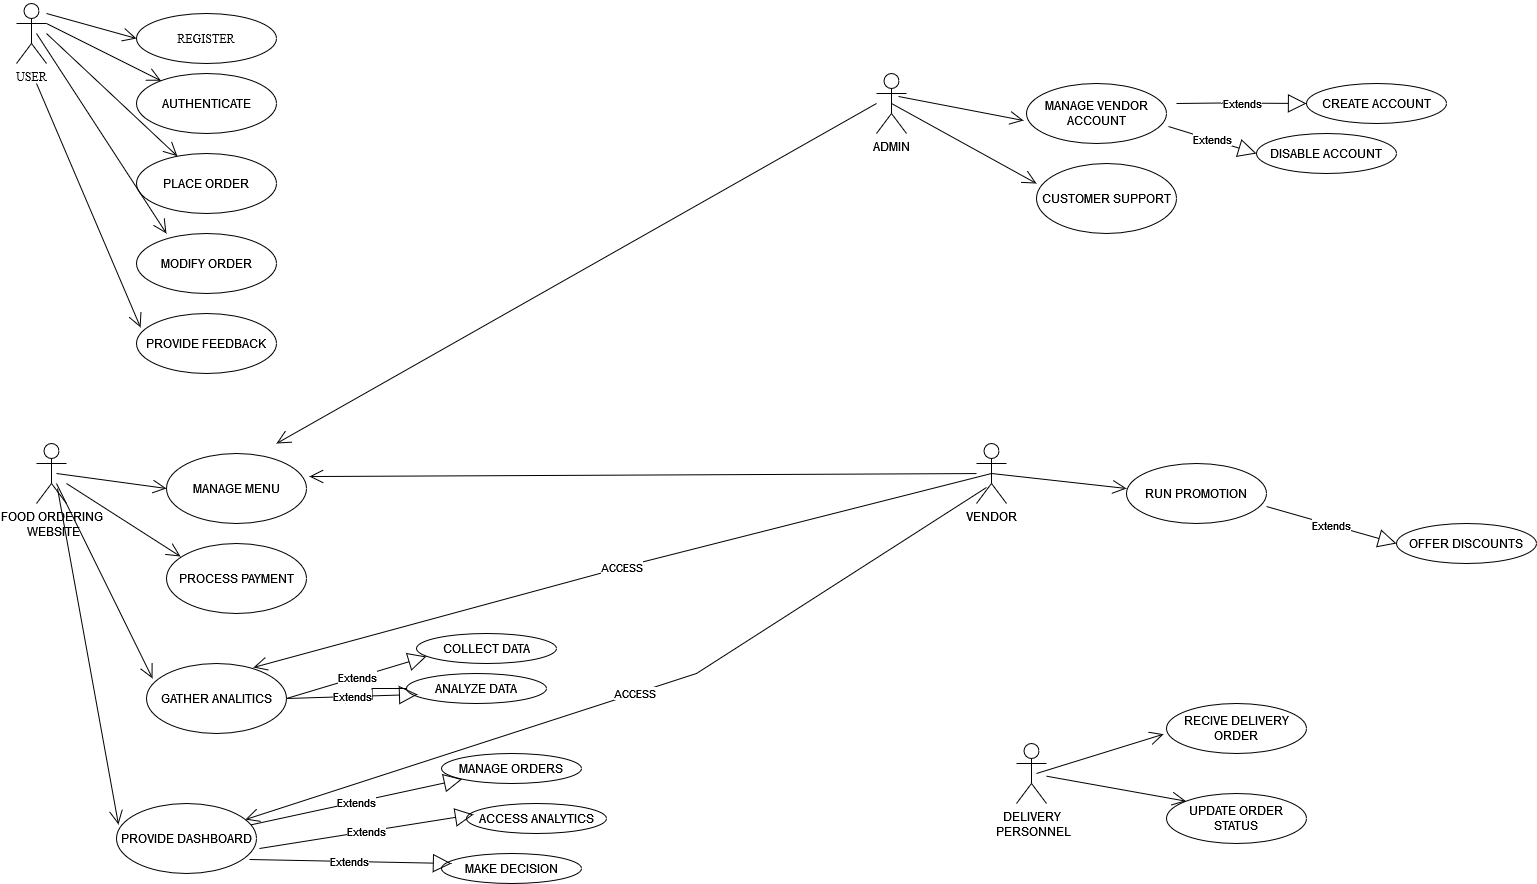

The diagram above was exported from draw.io. Its source (the exported page's mxGraphModel, read from the mxfile embedded in the PNG):
<mxGraphModel dx="2610" dy="920" grid="1" gridSize="10" guides="1" tooltips="1" connect="1" arrows="1" fold="1" page="1" pageScale="1" pageWidth="850" pageHeight="1100" math="0" shadow="0">
  <root>
    <mxCell id="0" />
    <mxCell id="1" parent="0" />
    <mxCell id="3OLOaNyG9auqReXYYEDx-5" value="USER" style="shape=umlActor;verticalLabelPosition=bottom;verticalAlign=top;html=1;fontFamily=Times New Roman;" parent="1" vertex="1">
      <mxGeometry y="10" width="30" height="60" as="geometry" />
    </mxCell>
    <mxCell id="3OLOaNyG9auqReXYYEDx-6" value="REGISTER" style="ellipse;whiteSpace=wrap;html=1;fontFamily=Times New Roman;" parent="1" vertex="1">
      <mxGeometry x="120" y="20" width="140" height="50" as="geometry" />
    </mxCell>
    <mxCell id="3OLOaNyG9auqReXYYEDx-7" value="PROVIDE FEEDBACK" style="ellipse;whiteSpace=wrap;html=1;" parent="1" vertex="1">
      <mxGeometry x="120" y="320" width="140" height="60" as="geometry" />
    </mxCell>
    <mxCell id="3OLOaNyG9auqReXYYEDx-8" value="MODIFY ORDER" style="ellipse;whiteSpace=wrap;html=1;" parent="1" vertex="1">
      <mxGeometry x="120" y="240" width="140" height="60" as="geometry" />
    </mxCell>
    <mxCell id="3OLOaNyG9auqReXYYEDx-9" value="PLACE ORDER" style="ellipse;whiteSpace=wrap;html=1;" parent="1" vertex="1">
      <mxGeometry x="120" y="160" width="140" height="60" as="geometry" />
    </mxCell>
    <mxCell id="3OLOaNyG9auqReXYYEDx-10" value="AUTHENTICATE" style="ellipse;whiteSpace=wrap;html=1;" parent="1" vertex="1">
      <mxGeometry x="120" y="80" width="140" height="60" as="geometry" />
    </mxCell>
    <mxCell id="3OLOaNyG9auqReXYYEDx-11" value="" style="endArrow=open;endFill=1;endSize=12;html=1;rounded=0;entryX=0;entryY=0.5;entryDx=0;entryDy=0;" parent="1" target="3OLOaNyG9auqReXYYEDx-6" edge="1">
      <mxGeometry width="160" relative="1" as="geometry">
        <mxPoint x="30" y="20" as="sourcePoint" />
        <mxPoint x="480" y="260" as="targetPoint" />
      </mxGeometry>
    </mxCell>
    <mxCell id="3OLOaNyG9auqReXYYEDx-12" value="" style="endArrow=open;endFill=1;endSize=12;html=1;rounded=0;entryX=1.021;entryY=0.329;entryDx=0;entryDy=0;entryPerimeter=0;" parent="1" source="3OLOaNyG9auqReXYYEDx-42" target="3OLOaNyG9auqReXYYEDx-20" edge="1">
      <mxGeometry width="160" relative="1" as="geometry">
        <mxPoint x="320" y="240" as="sourcePoint" />
        <mxPoint x="480" y="240" as="targetPoint" />
      </mxGeometry>
    </mxCell>
    <mxCell id="3OLOaNyG9auqReXYYEDx-13" value="" style="endArrow=open;endFill=1;endSize=12;html=1;rounded=0;entryX=0.029;entryY=0.233;entryDx=0;entryDy=0;entryPerimeter=0;" parent="1" target="3OLOaNyG9auqReXYYEDx-7" edge="1">
      <mxGeometry width="160" relative="1" as="geometry">
        <mxPoint x="20" y="90" as="sourcePoint" />
        <mxPoint x="110" y="330" as="targetPoint" />
      </mxGeometry>
    </mxCell>
    <mxCell id="3OLOaNyG9auqReXYYEDx-14" value="" style="endArrow=open;endFill=1;endSize=12;html=1;rounded=0;entryX=0.214;entryY=0;entryDx=0;entryDy=0;entryPerimeter=0;" parent="1" target="3OLOaNyG9auqReXYYEDx-8" edge="1">
      <mxGeometry width="160" relative="1" as="geometry">
        <mxPoint x="20" y="40" as="sourcePoint" />
        <mxPoint x="480" y="240" as="targetPoint" />
      </mxGeometry>
    </mxCell>
    <mxCell id="3OLOaNyG9auqReXYYEDx-15" value="" style="endArrow=open;endFill=1;endSize=12;html=1;rounded=0;" parent="1" target="3OLOaNyG9auqReXYYEDx-9" edge="1">
      <mxGeometry width="160" relative="1" as="geometry">
        <mxPoint x="30" y="40" as="sourcePoint" />
        <mxPoint x="480" y="240" as="targetPoint" />
      </mxGeometry>
    </mxCell>
    <mxCell id="3OLOaNyG9auqReXYYEDx-16" value="" style="endArrow=open;endFill=1;endSize=12;html=1;rounded=0;exitX=1;exitY=0.3333333333333333;exitDx=0;exitDy=0;exitPerimeter=0;" parent="1" source="3OLOaNyG9auqReXYYEDx-5" target="3OLOaNyG9auqReXYYEDx-10" edge="1">
      <mxGeometry width="160" relative="1" as="geometry">
        <mxPoint x="320" y="240" as="sourcePoint" />
        <mxPoint x="480" y="240" as="targetPoint" />
      </mxGeometry>
    </mxCell>
    <mxCell id="3OLOaNyG9auqReXYYEDx-17" value="&lt;div&gt;FOOD ORDERING&lt;/div&gt;&lt;div&gt;&amp;nbsp;WEBSITE&lt;/div&gt;" style="shape=umlActor;verticalLabelPosition=bottom;verticalAlign=top;html=1;" parent="1" vertex="1">
      <mxGeometry x="20" y="450" width="30" height="60" as="geometry" />
    </mxCell>
    <mxCell id="3OLOaNyG9auqReXYYEDx-18" value="GATHER ANALITICS" style="ellipse;whiteSpace=wrap;html=1;" parent="1" vertex="1">
      <mxGeometry x="130" y="670" width="140" height="70" as="geometry" />
    </mxCell>
    <mxCell id="3OLOaNyG9auqReXYYEDx-19" value="PROCESS PAYMENT" style="ellipse;whiteSpace=wrap;html=1;" parent="1" vertex="1">
      <mxGeometry x="150" y="550" width="140" height="70" as="geometry" />
    </mxCell>
    <mxCell id="3OLOaNyG9auqReXYYEDx-20" value="MANAGE MENU" style="ellipse;whiteSpace=wrap;html=1;" parent="1" vertex="1">
      <mxGeometry x="150" y="460" width="140" height="70" as="geometry" />
    </mxCell>
    <mxCell id="3OLOaNyG9auqReXYYEDx-21" value="MAKE DECISION" style="ellipse;whiteSpace=wrap;html=1;" parent="1" vertex="1">
      <mxGeometry x="425" y="860" width="140" height="30" as="geometry" />
    </mxCell>
    <mxCell id="3OLOaNyG9auqReXYYEDx-22" value="ACCESS ANALYTICS" style="ellipse;whiteSpace=wrap;html=1;" parent="1" vertex="1">
      <mxGeometry x="450" y="810" width="140" height="30" as="geometry" />
    </mxCell>
    <mxCell id="3OLOaNyG9auqReXYYEDx-23" value="MANAGE ORDERS" style="ellipse;whiteSpace=wrap;html=1;" parent="1" vertex="1">
      <mxGeometry x="425" y="760" width="140" height="30" as="geometry" />
    </mxCell>
    <mxCell id="3OLOaNyG9auqReXYYEDx-24" value="PROVIDE DASHBOARD" style="ellipse;whiteSpace=wrap;html=1;" parent="1" vertex="1">
      <mxGeometry x="100" y="810" width="140" height="70" as="geometry" />
    </mxCell>
    <mxCell id="3OLOaNyG9auqReXYYEDx-41" style="edgeStyle=orthogonalEdgeStyle;rounded=0;orthogonalLoop=1;jettySize=auto;html=1;" parent="1" source="3OLOaNyG9auqReXYYEDx-25" edge="1">
      <mxGeometry relative="1" as="geometry">
        <mxPoint x="320" y="705" as="targetPoint" />
      </mxGeometry>
    </mxCell>
    <mxCell id="3OLOaNyG9auqReXYYEDx-25" value="ANALYZE DATA" style="ellipse;whiteSpace=wrap;html=1;" parent="1" vertex="1">
      <mxGeometry x="390" y="680" width="140" height="30" as="geometry" />
    </mxCell>
    <mxCell id="3OLOaNyG9auqReXYYEDx-26" value="COLLECT DATA" style="ellipse;whiteSpace=wrap;html=1;" parent="1" vertex="1">
      <mxGeometry x="400" y="640" width="140" height="30" as="geometry" />
    </mxCell>
    <mxCell id="3OLOaNyG9auqReXYYEDx-27" value="Extends" style="endArrow=block;endSize=16;endFill=0;html=1;rounded=0;entryX=0.071;entryY=0.333;entryDx=0;entryDy=0;entryPerimeter=0;exitX=0.95;exitY=0.8;exitDx=0;exitDy=0;exitPerimeter=0;" parent="1" source="3OLOaNyG9auqReXYYEDx-24" target="3OLOaNyG9auqReXYYEDx-21" edge="1">
      <mxGeometry width="160" relative="1" as="geometry">
        <mxPoint x="280" y="810" as="sourcePoint" />
        <mxPoint x="480" y="710" as="targetPoint" />
      </mxGeometry>
    </mxCell>
    <mxCell id="3OLOaNyG9auqReXYYEDx-28" value="Extends" style="endArrow=block;endSize=16;endFill=0;html=1;rounded=0;exitX=1.021;exitY=0.643;exitDx=0;exitDy=0;exitPerimeter=0;entryX=0.05;entryY=0.367;entryDx=0;entryDy=0;entryPerimeter=0;" parent="1" source="3OLOaNyG9auqReXYYEDx-24" target="3OLOaNyG9auqReXYYEDx-22" edge="1">
      <mxGeometry width="160" relative="1" as="geometry">
        <mxPoint x="320" y="710" as="sourcePoint" />
        <mxPoint x="480" y="710" as="targetPoint" />
      </mxGeometry>
    </mxCell>
    <mxCell id="3OLOaNyG9auqReXYYEDx-29" value="Extends" style="endArrow=block;endSize=16;endFill=0;html=1;rounded=0;" parent="1" source="3OLOaNyG9auqReXYYEDx-24" target="3OLOaNyG9auqReXYYEDx-23" edge="1">
      <mxGeometry width="160" relative="1" as="geometry">
        <mxPoint x="320" y="710" as="sourcePoint" />
        <mxPoint x="480" y="710" as="targetPoint" />
      </mxGeometry>
    </mxCell>
    <mxCell id="3OLOaNyG9auqReXYYEDx-30" value="Extends" style="endArrow=block;endSize=16;endFill=0;html=1;rounded=0;entryX=0.079;entryY=0.7;entryDx=0;entryDy=0;entryPerimeter=0;exitX=1;exitY=0.5;exitDx=0;exitDy=0;" parent="1" source="3OLOaNyG9auqReXYYEDx-18" target="3OLOaNyG9auqReXYYEDx-25" edge="1">
      <mxGeometry width="160" relative="1" as="geometry">
        <mxPoint x="290" y="690" as="sourcePoint" />
        <mxPoint x="450" y="690" as="targetPoint" />
      </mxGeometry>
    </mxCell>
    <mxCell id="3OLOaNyG9auqReXYYEDx-31" value="Extends" style="endArrow=block;endSize=16;endFill=0;html=1;rounded=0;exitX=1;exitY=0.5;exitDx=0;exitDy=0;entryX=0.071;entryY=0.767;entryDx=0;entryDy=0;entryPerimeter=0;" parent="1" source="3OLOaNyG9auqReXYYEDx-18" target="3OLOaNyG9auqReXYYEDx-26" edge="1">
      <mxGeometry width="160" relative="1" as="geometry">
        <mxPoint x="320" y="710" as="sourcePoint" />
        <mxPoint x="480" y="710" as="targetPoint" />
      </mxGeometry>
    </mxCell>
    <mxCell id="3OLOaNyG9auqReXYYEDx-33" value="" style="endArrow=open;endFill=1;endSize=12;html=1;rounded=0;entryX=0;entryY=0.5;entryDx=0;entryDy=0;" parent="1" target="3OLOaNyG9auqReXYYEDx-20" edge="1">
      <mxGeometry width="160" relative="1" as="geometry">
        <mxPoint x="40" y="480" as="sourcePoint" />
        <mxPoint x="210" y="479.5" as="targetPoint" />
      </mxGeometry>
    </mxCell>
    <mxCell id="3OLOaNyG9auqReXYYEDx-34" value="" style="endArrow=open;endFill=1;endSize=12;html=1;rounded=0;exitX=0.5;exitY=0.5;exitDx=0;exitDy=0;exitPerimeter=0;" parent="1" source="3OLOaNyG9auqReXYYEDx-42" edge="1">
      <mxGeometry width="160" relative="1" as="geometry">
        <mxPoint x="990" y="494.5" as="sourcePoint" />
        <mxPoint x="1110" y="495" as="targetPoint" />
      </mxGeometry>
    </mxCell>
    <mxCell id="3OLOaNyG9auqReXYYEDx-37" value="ACCESS" style="endArrow=open;endFill=1;endSize=12;html=1;rounded=0;entryX=0.764;entryY=0.057;entryDx=0;entryDy=0;entryPerimeter=0;exitX=0.5;exitY=0.5;exitDx=0;exitDy=0;exitPerimeter=0;" parent="1" source="3OLOaNyG9auqReXYYEDx-42" target="3OLOaNyG9auqReXYYEDx-18" edge="1">
      <mxGeometry width="160" relative="1" as="geometry">
        <mxPoint x="560" y="580" as="sourcePoint" />
        <mxPoint x="790" y="590" as="targetPoint" />
        <Array as="points">
          <mxPoint x="620" y="570" />
        </Array>
      </mxGeometry>
    </mxCell>
    <mxCell id="3OLOaNyG9auqReXYYEDx-38" value="" style="endArrow=open;endFill=1;endSize=12;html=1;rounded=0;entryX=0.014;entryY=0.3;entryDx=0;entryDy=0;entryPerimeter=0;exitX=0.7;exitY=0.75;exitDx=0;exitDy=0;exitPerimeter=0;" parent="1" source="3OLOaNyG9auqReXYYEDx-17" target="3OLOaNyG9auqReXYYEDx-24" edge="1">
      <mxGeometry width="160" relative="1" as="geometry">
        <mxPoint y="570" as="sourcePoint" />
        <mxPoint x="160" y="570" as="targetPoint" />
      </mxGeometry>
    </mxCell>
    <mxCell id="3OLOaNyG9auqReXYYEDx-39" value="" style="endArrow=open;endFill=1;endSize=12;html=1;rounded=0;entryX=0.043;entryY=0.214;entryDx=0;entryDy=0;entryPerimeter=0;" parent="1" target="3OLOaNyG9auqReXYYEDx-18" edge="1">
      <mxGeometry width="160" relative="1" as="geometry">
        <mxPoint x="40" y="490" as="sourcePoint" />
        <mxPoint x="200" y="494.5" as="targetPoint" />
      </mxGeometry>
    </mxCell>
    <mxCell id="3OLOaNyG9auqReXYYEDx-40" value="" style="endArrow=open;endFill=1;endSize=12;html=1;rounded=0;entryX=0.1;entryY=0.186;entryDx=0;entryDy=0;entryPerimeter=0;" parent="1" target="3OLOaNyG9auqReXYYEDx-19" edge="1">
      <mxGeometry width="160" relative="1" as="geometry">
        <mxPoint x="50" y="490" as="sourcePoint" />
        <mxPoint x="190" y="494.5" as="targetPoint" />
      </mxGeometry>
    </mxCell>
    <mxCell id="3OLOaNyG9auqReXYYEDx-42" value="VENDOR" style="shape=umlActor;verticalLabelPosition=bottom;verticalAlign=top;html=1;" parent="1" vertex="1">
      <mxGeometry x="960" y="450" width="30" height="60" as="geometry" />
    </mxCell>
    <mxCell id="3OLOaNyG9auqReXYYEDx-44" value="ACCESS" style="endArrow=open;endFill=1;endSize=12;html=1;rounded=0;" parent="1" target="3OLOaNyG9auqReXYYEDx-24" edge="1">
      <mxGeometry width="160" relative="1" as="geometry">
        <mxPoint x="970" y="494" as="sourcePoint" />
        <mxPoint x="267" y="654" as="targetPoint" />
        <Array as="points">
          <mxPoint x="680" y="680" />
        </Array>
      </mxGeometry>
    </mxCell>
    <mxCell id="3OLOaNyG9auqReXYYEDx-45" value="RUN PROMOTION" style="ellipse;whiteSpace=wrap;html=1;" parent="1" vertex="1">
      <mxGeometry x="1110" y="470" width="140" height="60" as="geometry" />
    </mxCell>
    <mxCell id="3OLOaNyG9auqReXYYEDx-46" value="OFFER DISCOUNTS" style="ellipse;whiteSpace=wrap;html=1;" parent="1" vertex="1">
      <mxGeometry x="1380" y="530" width="140" height="40" as="geometry" />
    </mxCell>
    <mxCell id="3OLOaNyG9auqReXYYEDx-47" value="Extends" style="endArrow=block;endSize=16;endFill=0;html=1;rounded=0;exitX=1;exitY=0.717;exitDx=0;exitDy=0;exitPerimeter=0;entryX=0;entryY=0.5;entryDx=0;entryDy=0;" parent="1" source="3OLOaNyG9auqReXYYEDx-45" target="3OLOaNyG9auqReXYYEDx-46" edge="1">
      <mxGeometry width="160" relative="1" as="geometry">
        <mxPoint x="990" y="570" as="sourcePoint" />
        <mxPoint x="1150" y="570" as="targetPoint" />
      </mxGeometry>
    </mxCell>
    <mxCell id="3OLOaNyG9auqReXYYEDx-48" value="ADMIN" style="shape=umlActor;verticalLabelPosition=bottom;verticalAlign=top;html=1;" parent="1" vertex="1">
      <mxGeometry x="860" y="80" width="30" height="60" as="geometry" />
    </mxCell>
    <mxCell id="3OLOaNyG9auqReXYYEDx-49" value="DISABLE ACCOUNT" style="ellipse;whiteSpace=wrap;html=1;" parent="1" vertex="1">
      <mxGeometry x="1240" y="140" width="140" height="40" as="geometry" />
    </mxCell>
    <mxCell id="3OLOaNyG9auqReXYYEDx-50" value="CREATE ACCOUNT" style="ellipse;whiteSpace=wrap;html=1;" parent="1" vertex="1">
      <mxGeometry x="1290" y="90" width="140" height="40" as="geometry" />
    </mxCell>
    <mxCell id="3OLOaNyG9auqReXYYEDx-51" value="MANAGE VENDOR ACCOUNT" style="ellipse;whiteSpace=wrap;html=1;" parent="1" vertex="1">
      <mxGeometry x="1010" y="90" width="140" height="60" as="geometry" />
    </mxCell>
    <mxCell id="3OLOaNyG9auqReXYYEDx-52" value="" style="endArrow=open;endFill=1;endSize=12;html=1;rounded=0;exitX=0.733;exitY=0.383;exitDx=0;exitDy=0;exitPerimeter=0;entryX=-0.021;entryY=0.617;entryDx=0;entryDy=0;entryPerimeter=0;" parent="1" source="3OLOaNyG9auqReXYYEDx-48" target="3OLOaNyG9auqReXYYEDx-51" edge="1">
      <mxGeometry width="160" relative="1" as="geometry">
        <mxPoint x="890" y="102.5" as="sourcePoint" />
        <mxPoint x="1000" y="117.5" as="targetPoint" />
      </mxGeometry>
    </mxCell>
    <mxCell id="3OLOaNyG9auqReXYYEDx-53" value="Extends" style="endArrow=block;endSize=16;endFill=0;html=1;rounded=0;entryX=0;entryY=0.5;entryDx=0;entryDy=0;" parent="1" target="3OLOaNyG9auqReXYYEDx-50" edge="1">
      <mxGeometry width="160" relative="1" as="geometry">
        <mxPoint x="1160" y="110" as="sourcePoint" />
        <mxPoint x="1275" y="109.5" as="targetPoint" />
        <Array as="points">
          <mxPoint x="1205" y="109.5" />
        </Array>
      </mxGeometry>
    </mxCell>
    <mxCell id="3OLOaNyG9auqReXYYEDx-55" value="Extends" style="endArrow=block;endSize=16;endFill=0;html=1;rounded=0;entryX=0;entryY=0.5;entryDx=0;entryDy=0;exitX=1.014;exitY=0.717;exitDx=0;exitDy=0;exitPerimeter=0;" parent="1" source="3OLOaNyG9auqReXYYEDx-51" target="3OLOaNyG9auqReXYYEDx-49" edge="1">
      <mxGeometry width="160" relative="1" as="geometry">
        <mxPoint x="1115" y="140" as="sourcePoint" />
        <mxPoint x="1275" y="140" as="targetPoint" />
        <mxPoint as="offset" />
      </mxGeometry>
    </mxCell>
    <mxCell id="3OLOaNyG9auqReXYYEDx-56" value="CUSTOMER SUPPORT" style="ellipse;whiteSpace=wrap;html=1;" parent="1" vertex="1">
      <mxGeometry x="1020" y="170" width="140" height="70" as="geometry" />
    </mxCell>
    <mxCell id="3OLOaNyG9auqReXYYEDx-57" value="" style="endArrow=open;endFill=1;endSize=12;html=1;rounded=0;entryX=0;entryY=0.286;entryDx=0;entryDy=0;entryPerimeter=0;exitX=0.5;exitY=0.5;exitDx=0;exitDy=0;exitPerimeter=0;" parent="1" source="3OLOaNyG9auqReXYYEDx-48" target="3OLOaNyG9auqReXYYEDx-56" edge="1">
      <mxGeometry width="160" relative="1" as="geometry">
        <mxPoint x="880" y="119.5" as="sourcePoint" />
        <mxPoint x="1040" y="119.5" as="targetPoint" />
      </mxGeometry>
    </mxCell>
    <mxCell id="3OLOaNyG9auqReXYYEDx-58" value="&lt;div&gt;DELIVERY&lt;/div&gt;&lt;div&gt;&amp;nbsp;PERSONNEL&lt;/div&gt;" style="shape=umlActor;verticalLabelPosition=bottom;verticalAlign=top;html=1;" parent="1" vertex="1">
      <mxGeometry x="1000" y="750" width="30" height="60" as="geometry" />
    </mxCell>
    <mxCell id="3OLOaNyG9auqReXYYEDx-59" value="UPDATE ORDER STATUS" style="ellipse;whiteSpace=wrap;html=1;" parent="1" vertex="1">
      <mxGeometry x="1150" y="800" width="140" height="50" as="geometry" />
    </mxCell>
    <mxCell id="3OLOaNyG9auqReXYYEDx-60" value="RECIVE DELIVERY ORDER" style="ellipse;whiteSpace=wrap;html=1;" parent="1" vertex="1">
      <mxGeometry x="1150" y="710" width="140" height="50" as="geometry" />
    </mxCell>
    <mxCell id="3OLOaNyG9auqReXYYEDx-62" value="" style="endArrow=open;endFill=1;endSize=12;html=1;rounded=0;entryX=-0.021;entryY=0.614;entryDx=0;entryDy=0;entryPerimeter=0;" parent="1" target="3OLOaNyG9auqReXYYEDx-60" edge="1">
      <mxGeometry width="160" relative="1" as="geometry">
        <mxPoint x="1020" y="780" as="sourcePoint" />
        <mxPoint x="1180" y="780" as="targetPoint" />
      </mxGeometry>
    </mxCell>
    <mxCell id="3OLOaNyG9auqReXYYEDx-63" value="" style="endArrow=open;endFill=1;endSize=12;html=1;rounded=0;entryX=0;entryY=0;entryDx=0;entryDy=0;" parent="1" source="3OLOaNyG9auqReXYYEDx-58" target="3OLOaNyG9auqReXYYEDx-59" edge="1">
      <mxGeometry width="160" relative="1" as="geometry">
        <mxPoint x="1020" y="800" as="sourcePoint" />
        <mxPoint x="1180" y="800" as="targetPoint" />
      </mxGeometry>
    </mxCell>
    <mxCell id="Mt4bXc7SQO9yH8zOqY0P-1" value="" style="endArrow=open;endFill=1;endSize=12;html=1;rounded=0;" edge="1" parent="1">
      <mxGeometry width="160" relative="1" as="geometry">
        <mxPoint x="860" y="110" as="sourcePoint" />
        <mxPoint x="260" y="450" as="targetPoint" />
      </mxGeometry>
    </mxCell>
  </root>
</mxGraphModel>